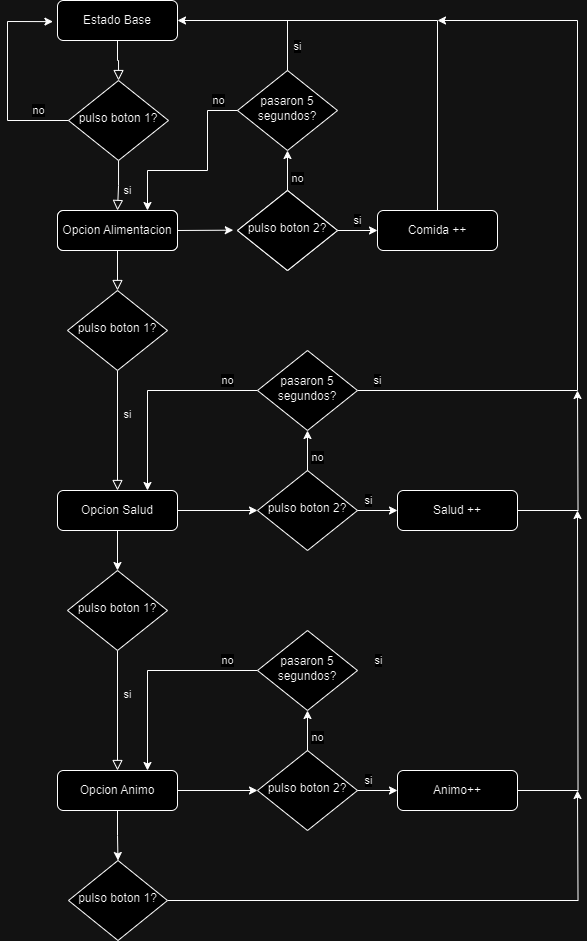

The diagram above was exported from draw.io. Its source (the exported page's mxGraphModel, read from the mxfile embedded in the PNG):
<mxGraphModel dx="778" dy="1556" grid="1" gridSize="10" guides="1" tooltips="1" connect="1" arrows="1" fold="1" page="1" pageScale="1" pageWidth="827" pageHeight="1169" math="0" shadow="0">
  <root>
    <mxCell id="WIyWlLk6GJQsqaUBKTNV-0" />
    <mxCell id="WIyWlLk6GJQsqaUBKTNV-1" parent="WIyWlLk6GJQsqaUBKTNV-0" />
    <mxCell id="WIyWlLk6GJQsqaUBKTNV-2" value="" style="rounded=0;html=1;jettySize=auto;orthogonalLoop=1;fontSize=11;endArrow=block;endFill=0;endSize=8;strokeWidth=1;shadow=0;labelBackgroundColor=none;edgeStyle=orthogonalEdgeStyle;" parent="WIyWlLk6GJQsqaUBKTNV-1" source="WIyWlLk6GJQsqaUBKTNV-3" target="WIyWlLk6GJQsqaUBKTNV-6" edge="1">
      <mxGeometry relative="1" as="geometry" />
    </mxCell>
    <mxCell id="WIyWlLk6GJQsqaUBKTNV-3" value="Opcion Alimentacion" style="rounded=1;whiteSpace=wrap;html=1;fontSize=12;glass=0;strokeWidth=1;shadow=0;" parent="WIyWlLk6GJQsqaUBKTNV-1" vertex="1">
      <mxGeometry x="410" y="80" width="120" height="40" as="geometry" />
    </mxCell>
    <mxCell id="WIyWlLk6GJQsqaUBKTNV-4" value="si" style="rounded=0;html=1;jettySize=auto;orthogonalLoop=1;fontSize=11;endArrow=block;endFill=0;endSize=8;strokeWidth=1;shadow=0;labelBackgroundColor=none;edgeStyle=orthogonalEdgeStyle;" parent="WIyWlLk6GJQsqaUBKTNV-1" source="WIyWlLk6GJQsqaUBKTNV-6" target="3k-ViCvsgnoUTmNxojb2-26" edge="1">
      <mxGeometry x="-0.276" y="10" relative="1" as="geometry">
        <mxPoint as="offset" />
        <mxPoint x="470" y="350" as="targetPoint" />
      </mxGeometry>
    </mxCell>
    <mxCell id="WIyWlLk6GJQsqaUBKTNV-6" value="pulso boton 1?" style="rhombus;whiteSpace=wrap;html=1;shadow=0;fontFamily=Helvetica;fontSize=12;align=center;strokeWidth=1;spacing=6;spacingTop=-4;" parent="WIyWlLk6GJQsqaUBKTNV-1" vertex="1">
      <mxGeometry x="420" y="160" width="100" height="80" as="geometry" />
    </mxCell>
    <mxCell id="3k-ViCvsgnoUTmNxojb2-0" value="si" style="rounded=0;html=1;jettySize=auto;orthogonalLoop=1;fontSize=11;endArrow=block;endFill=0;endSize=8;strokeWidth=1;shadow=0;labelBackgroundColor=none;edgeStyle=orthogonalEdgeStyle;" edge="1" parent="WIyWlLk6GJQsqaUBKTNV-1" source="3k-ViCvsgnoUTmNxojb2-4">
      <mxGeometry x="0.2004" y="10" relative="1" as="geometry">
        <mxPoint x="470" y="80" as="targetPoint" />
        <mxPoint as="offset" />
      </mxGeometry>
    </mxCell>
    <mxCell id="3k-ViCvsgnoUTmNxojb2-1" value="Estado Base" style="rounded=1;whiteSpace=wrap;html=1;fontSize=12;glass=0;strokeWidth=1;shadow=0;" vertex="1" parent="WIyWlLk6GJQsqaUBKTNV-1">
      <mxGeometry x="410" y="-130" width="120" height="40" as="geometry" />
    </mxCell>
    <mxCell id="3k-ViCvsgnoUTmNxojb2-2" value="pulso boton 2?" style="rhombus;whiteSpace=wrap;html=1;shadow=0;fontFamily=Helvetica;fontSize=12;align=center;strokeWidth=1;spacing=6;spacingTop=-4;" vertex="1" parent="WIyWlLk6GJQsqaUBKTNV-1">
      <mxGeometry x="590" y="60" width="100" height="80" as="geometry" />
    </mxCell>
    <mxCell id="3k-ViCvsgnoUTmNxojb2-3" value="" style="endArrow=classic;html=1;rounded=0;exitX=1;exitY=0.5;exitDx=0;exitDy=0;entryX=-0.042;entryY=0.496;entryDx=0;entryDy=0;entryPerimeter=0;" edge="1" parent="WIyWlLk6GJQsqaUBKTNV-1" source="WIyWlLk6GJQsqaUBKTNV-3" target="3k-ViCvsgnoUTmNxojb2-2">
      <mxGeometry width="50" height="50" relative="1" as="geometry">
        <mxPoint x="570" y="170" as="sourcePoint" />
        <mxPoint x="620" y="120" as="targetPoint" />
      </mxGeometry>
    </mxCell>
    <mxCell id="3k-ViCvsgnoUTmNxojb2-5" value="" style="rounded=0;html=1;jettySize=auto;orthogonalLoop=1;fontSize=11;endArrow=block;endFill=0;endSize=8;strokeWidth=1;shadow=0;labelBackgroundColor=none;edgeStyle=orthogonalEdgeStyle;" edge="1" parent="WIyWlLk6GJQsqaUBKTNV-1" source="3k-ViCvsgnoUTmNxojb2-1" target="3k-ViCvsgnoUTmNxojb2-4">
      <mxGeometry relative="1" as="geometry">
        <mxPoint x="470" y="80" as="targetPoint" />
        <mxPoint x="470" y="-50" as="sourcePoint" />
      </mxGeometry>
    </mxCell>
    <mxCell id="3k-ViCvsgnoUTmNxojb2-4" value="pulso boton 1?" style="rhombus;whiteSpace=wrap;html=1;shadow=0;fontFamily=Helvetica;fontSize=12;align=center;strokeWidth=1;spacing=6;spacingTop=-4;" vertex="1" parent="WIyWlLk6GJQsqaUBKTNV-1">
      <mxGeometry x="421" y="-50" width="100" height="80" as="geometry" />
    </mxCell>
    <mxCell id="3k-ViCvsgnoUTmNxojb2-6" value="Comida ++" style="rounded=1;whiteSpace=wrap;html=1;fontSize=12;glass=0;strokeWidth=1;shadow=0;" vertex="1" parent="WIyWlLk6GJQsqaUBKTNV-1">
      <mxGeometry x="730" y="80" width="120" height="40" as="geometry" />
    </mxCell>
    <mxCell id="3k-ViCvsgnoUTmNxojb2-7" value="" style="endArrow=classic;html=1;rounded=0;exitX=1;exitY=0.5;exitDx=0;exitDy=0;entryX=0;entryY=0.5;entryDx=0;entryDy=0;" edge="1" parent="WIyWlLk6GJQsqaUBKTNV-1" source="3k-ViCvsgnoUTmNxojb2-2" target="3k-ViCvsgnoUTmNxojb2-6">
      <mxGeometry width="50" height="50" relative="1" as="geometry">
        <mxPoint x="710" y="140" as="sourcePoint" />
        <mxPoint x="760" y="90" as="targetPoint" />
      </mxGeometry>
    </mxCell>
    <mxCell id="3k-ViCvsgnoUTmNxojb2-8" value="si" style="edgeLabel;html=1;align=center;verticalAlign=middle;resizable=0;points=[];" vertex="1" connectable="0" parent="3k-ViCvsgnoUTmNxojb2-7">
      <mxGeometry x="-0.5103" relative="1" as="geometry">
        <mxPoint x="10" y="-10" as="offset" />
      </mxGeometry>
    </mxCell>
    <mxCell id="3k-ViCvsgnoUTmNxojb2-9" value="" style="endArrow=classic;html=1;rounded=0;exitX=0;exitY=0.5;exitDx=0;exitDy=0;entryX=-0.038;entryY=0.528;entryDx=0;entryDy=0;entryPerimeter=0;" edge="1" parent="WIyWlLk6GJQsqaUBKTNV-1" source="3k-ViCvsgnoUTmNxojb2-4" target="3k-ViCvsgnoUTmNxojb2-1">
      <mxGeometry width="50" height="50" relative="1" as="geometry">
        <mxPoint x="560" y="60" as="sourcePoint" />
        <mxPoint x="610" y="10" as="targetPoint" />
        <Array as="points">
          <mxPoint x="360" y="-10" />
          <mxPoint x="360" y="-109" />
        </Array>
      </mxGeometry>
    </mxCell>
    <mxCell id="3k-ViCvsgnoUTmNxojb2-10" value="no" style="edgeLabel;html=1;align=center;verticalAlign=middle;resizable=0;points=[];" vertex="1" connectable="0" parent="3k-ViCvsgnoUTmNxojb2-9">
      <mxGeometry x="-0.7063" y="1" relative="1" as="geometry">
        <mxPoint y="-11" as="offset" />
      </mxGeometry>
    </mxCell>
    <mxCell id="3k-ViCvsgnoUTmNxojb2-14" value="pasaron 5 segundos?" style="rhombus;whiteSpace=wrap;html=1;shadow=0;fontFamily=Helvetica;fontSize=12;align=center;strokeWidth=1;spacing=6;spacingTop=-4;" vertex="1" parent="WIyWlLk6GJQsqaUBKTNV-1">
      <mxGeometry x="590" y="-60" width="100" height="80" as="geometry" />
    </mxCell>
    <mxCell id="3k-ViCvsgnoUTmNxojb2-15" value="" style="endArrow=classic;html=1;rounded=0;exitX=0.5;exitY=0;exitDx=0;exitDy=0;entryX=0.5;entryY=1;entryDx=0;entryDy=0;" edge="1" parent="WIyWlLk6GJQsqaUBKTNV-1" source="3k-ViCvsgnoUTmNxojb2-2" target="3k-ViCvsgnoUTmNxojb2-14">
      <mxGeometry width="50" height="50" relative="1" as="geometry">
        <mxPoint x="560" y="60" as="sourcePoint" />
        <mxPoint x="610" y="10" as="targetPoint" />
      </mxGeometry>
    </mxCell>
    <mxCell id="3k-ViCvsgnoUTmNxojb2-17" value="no" style="edgeLabel;html=1;align=center;verticalAlign=middle;resizable=0;points=[];" vertex="1" connectable="0" parent="3k-ViCvsgnoUTmNxojb2-15">
      <mxGeometry x="-0.3638" relative="1" as="geometry">
        <mxPoint x="10" as="offset" />
      </mxGeometry>
    </mxCell>
    <mxCell id="3k-ViCvsgnoUTmNxojb2-16" value="" style="endArrow=classic;html=1;rounded=0;exitX=0.5;exitY=0;exitDx=0;exitDy=0;entryX=1;entryY=0.5;entryDx=0;entryDy=0;" edge="1" parent="WIyWlLk6GJQsqaUBKTNV-1" source="3k-ViCvsgnoUTmNxojb2-6" target="3k-ViCvsgnoUTmNxojb2-1">
      <mxGeometry width="50" height="50" relative="1" as="geometry">
        <mxPoint x="560" y="60" as="sourcePoint" />
        <mxPoint x="610" y="10" as="targetPoint" />
        <Array as="points">
          <mxPoint x="790" y="-110" />
        </Array>
      </mxGeometry>
    </mxCell>
    <mxCell id="3k-ViCvsgnoUTmNxojb2-18" value="" style="endArrow=none;html=1;rounded=0;entryX=0.5;entryY=0;entryDx=0;entryDy=0;" edge="1" parent="WIyWlLk6GJQsqaUBKTNV-1" target="3k-ViCvsgnoUTmNxojb2-14">
      <mxGeometry width="50" height="50" relative="1" as="geometry">
        <mxPoint x="640" y="-110" as="sourcePoint" />
        <mxPoint x="610" y="10" as="targetPoint" />
      </mxGeometry>
    </mxCell>
    <mxCell id="3k-ViCvsgnoUTmNxojb2-19" value="si" style="edgeLabel;html=1;align=center;verticalAlign=middle;resizable=0;points=[];" vertex="1" connectable="0" parent="3k-ViCvsgnoUTmNxojb2-18">
      <mxGeometry x="-0.0055" y="-2" relative="1" as="geometry">
        <mxPoint x="12" as="offset" />
      </mxGeometry>
    </mxCell>
    <mxCell id="3k-ViCvsgnoUTmNxojb2-20" value="" style="endArrow=classic;html=1;rounded=0;exitX=0;exitY=0.5;exitDx=0;exitDy=0;entryX=0.75;entryY=0;entryDx=0;entryDy=0;" edge="1" parent="WIyWlLk6GJQsqaUBKTNV-1" source="3k-ViCvsgnoUTmNxojb2-14" target="WIyWlLk6GJQsqaUBKTNV-3">
      <mxGeometry width="50" height="50" relative="1" as="geometry">
        <mxPoint x="550" y="60" as="sourcePoint" />
        <mxPoint x="600" y="10" as="targetPoint" />
        <Array as="points">
          <mxPoint x="560" y="-20" />
          <mxPoint x="560" y="40" />
          <mxPoint x="500" y="40" />
        </Array>
      </mxGeometry>
    </mxCell>
    <mxCell id="3k-ViCvsgnoUTmNxojb2-21" value="no" style="edgeLabel;html=1;align=center;verticalAlign=middle;resizable=0;points=[];" vertex="1" connectable="0" parent="3k-ViCvsgnoUTmNxojb2-20">
      <mxGeometry x="0.1964" y="-2" relative="1" as="geometry">
        <mxPoint x="34" y="-68" as="offset" />
      </mxGeometry>
    </mxCell>
    <mxCell id="3k-ViCvsgnoUTmNxojb2-22" value="Opcion Alimentacion" style="rounded=1;whiteSpace=wrap;html=1;fontSize=12;glass=0;strokeWidth=1;shadow=0;" vertex="1" parent="WIyWlLk6GJQsqaUBKTNV-1">
      <mxGeometry x="410" y="80" width="120" height="40" as="geometry" />
    </mxCell>
    <mxCell id="3k-ViCvsgnoUTmNxojb2-23" value="pulso boton 2?" style="rhombus;whiteSpace=wrap;html=1;shadow=0;fontFamily=Helvetica;fontSize=12;align=center;strokeWidth=1;spacing=6;spacingTop=-4;" vertex="1" parent="WIyWlLk6GJQsqaUBKTNV-1">
      <mxGeometry x="590" y="60" width="100" height="80" as="geometry" />
    </mxCell>
    <mxCell id="3k-ViCvsgnoUTmNxojb2-40" style="edgeStyle=orthogonalEdgeStyle;rounded=0;orthogonalLoop=1;jettySize=auto;html=1;exitX=1;exitY=0.5;exitDx=0;exitDy=0;" edge="1" parent="WIyWlLk6GJQsqaUBKTNV-1" source="3k-ViCvsgnoUTmNxojb2-24">
      <mxGeometry relative="1" as="geometry">
        <mxPoint x="930" y="260.0000000000002" as="targetPoint" />
      </mxGeometry>
    </mxCell>
    <mxCell id="3k-ViCvsgnoUTmNxojb2-24" value="Salud ++" style="rounded=1;whiteSpace=wrap;html=1;fontSize=12;glass=0;strokeWidth=1;shadow=0;" vertex="1" parent="WIyWlLk6GJQsqaUBKTNV-1">
      <mxGeometry x="750" y="360" width="120" height="40" as="geometry" />
    </mxCell>
    <mxCell id="3k-ViCvsgnoUTmNxojb2-35" style="edgeStyle=orthogonalEdgeStyle;rounded=0;orthogonalLoop=1;jettySize=auto;html=1;exitX=0;exitY=0.5;exitDx=0;exitDy=0;entryX=0.75;entryY=0;entryDx=0;entryDy=0;" edge="1" parent="WIyWlLk6GJQsqaUBKTNV-1" source="3k-ViCvsgnoUTmNxojb2-25" target="3k-ViCvsgnoUTmNxojb2-26">
      <mxGeometry relative="1" as="geometry" />
    </mxCell>
    <mxCell id="3k-ViCvsgnoUTmNxojb2-38" value="no" style="edgeLabel;html=1;align=center;verticalAlign=middle;resizable=0;points=[];" vertex="1" connectable="0" parent="3k-ViCvsgnoUTmNxojb2-35">
      <mxGeometry x="-0.5922" y="2" relative="1" as="geometry">
        <mxPoint x="13" y="-12" as="offset" />
      </mxGeometry>
    </mxCell>
    <mxCell id="3k-ViCvsgnoUTmNxojb2-36" style="edgeStyle=orthogonalEdgeStyle;rounded=0;orthogonalLoop=1;jettySize=auto;html=1;" edge="1" parent="WIyWlLk6GJQsqaUBKTNV-1" source="3k-ViCvsgnoUTmNxojb2-25">
      <mxGeometry relative="1" as="geometry">
        <mxPoint x="790" y="-110" as="targetPoint" />
        <Array as="points">
          <mxPoint x="930" y="260" />
          <mxPoint x="930" y="-110" />
        </Array>
      </mxGeometry>
    </mxCell>
    <mxCell id="3k-ViCvsgnoUTmNxojb2-37" value="si" style="edgeLabel;html=1;align=center;verticalAlign=middle;resizable=0;points=[];" vertex="1" connectable="0" parent="3k-ViCvsgnoUTmNxojb2-36">
      <mxGeometry x="-0.8981" y="-2" relative="1" as="geometry">
        <mxPoint x="-17" y="-12" as="offset" />
      </mxGeometry>
    </mxCell>
    <mxCell id="3k-ViCvsgnoUTmNxojb2-25" value="pasaron 5 segundos?" style="rhombus;whiteSpace=wrap;html=1;shadow=0;fontFamily=Helvetica;fontSize=12;align=center;strokeWidth=1;spacing=6;spacingTop=-4;" vertex="1" parent="WIyWlLk6GJQsqaUBKTNV-1">
      <mxGeometry x="610" y="220" width="100" height="80" as="geometry" />
    </mxCell>
    <mxCell id="3k-ViCvsgnoUTmNxojb2-33" style="edgeStyle=orthogonalEdgeStyle;rounded=0;orthogonalLoop=1;jettySize=auto;html=1;exitX=1;exitY=0.5;exitDx=0;exitDy=0;entryX=0;entryY=0.5;entryDx=0;entryDy=0;" edge="1" parent="WIyWlLk6GJQsqaUBKTNV-1" source="3k-ViCvsgnoUTmNxojb2-26" target="3k-ViCvsgnoUTmNxojb2-27">
      <mxGeometry relative="1" as="geometry" />
    </mxCell>
    <mxCell id="3k-ViCvsgnoUTmNxojb2-58" style="edgeStyle=orthogonalEdgeStyle;rounded=0;orthogonalLoop=1;jettySize=auto;html=1;exitX=0.5;exitY=1;exitDx=0;exitDy=0;entryX=0.5;entryY=0;entryDx=0;entryDy=0;" edge="1" parent="WIyWlLk6GJQsqaUBKTNV-1" source="3k-ViCvsgnoUTmNxojb2-26" target="3k-ViCvsgnoUTmNxojb2-44">
      <mxGeometry relative="1" as="geometry" />
    </mxCell>
    <mxCell id="3k-ViCvsgnoUTmNxojb2-26" value="Opcion Salud" style="rounded=1;whiteSpace=wrap;html=1;fontSize=12;glass=0;strokeWidth=1;shadow=0;" vertex="1" parent="WIyWlLk6GJQsqaUBKTNV-1">
      <mxGeometry x="410" y="360" width="120" height="40" as="geometry" />
    </mxCell>
    <mxCell id="3k-ViCvsgnoUTmNxojb2-27" value="pulso boton 2?" style="rhombus;whiteSpace=wrap;html=1;shadow=0;fontFamily=Helvetica;fontSize=12;align=center;strokeWidth=1;spacing=6;spacingTop=-4;" vertex="1" parent="WIyWlLk6GJQsqaUBKTNV-1">
      <mxGeometry x="610" y="340" width="100" height="80" as="geometry" />
    </mxCell>
    <mxCell id="3k-ViCvsgnoUTmNxojb2-32" value="" style="endArrow=classic;html=1;rounded=0;exitX=1;exitY=0.5;exitDx=0;exitDy=0;entryX=0;entryY=0.5;entryDx=0;entryDy=0;" edge="1" parent="WIyWlLk6GJQsqaUBKTNV-1" source="3k-ViCvsgnoUTmNxojb2-27" target="3k-ViCvsgnoUTmNxojb2-24">
      <mxGeometry width="50" height="50" relative="1" as="geometry">
        <mxPoint x="610" y="360" as="sourcePoint" />
        <mxPoint x="660" y="310" as="targetPoint" />
      </mxGeometry>
    </mxCell>
    <mxCell id="3k-ViCvsgnoUTmNxojb2-41" value="si" style="edgeLabel;html=1;align=center;verticalAlign=middle;resizable=0;points=[];" vertex="1" connectable="0" parent="3k-ViCvsgnoUTmNxojb2-32">
      <mxGeometry x="-0.0553" relative="1" as="geometry">
        <mxPoint x="-9" y="-10" as="offset" />
      </mxGeometry>
    </mxCell>
    <mxCell id="3k-ViCvsgnoUTmNxojb2-34" value="" style="endArrow=classic;html=1;rounded=0;exitX=0.5;exitY=0;exitDx=0;exitDy=0;" edge="1" parent="WIyWlLk6GJQsqaUBKTNV-1" source="3k-ViCvsgnoUTmNxojb2-27">
      <mxGeometry width="50" height="50" relative="1" as="geometry">
        <mxPoint x="610" y="290" as="sourcePoint" />
        <mxPoint x="660" y="300" as="targetPoint" />
      </mxGeometry>
    </mxCell>
    <mxCell id="3k-ViCvsgnoUTmNxojb2-42" value="no" style="edgeLabel;html=1;align=center;verticalAlign=middle;resizable=0;points=[];" vertex="1" connectable="0" parent="3k-ViCvsgnoUTmNxojb2-34">
      <mxGeometry x="-0.3379" y="1" relative="1" as="geometry">
        <mxPoint x="11" as="offset" />
      </mxGeometry>
    </mxCell>
    <mxCell id="3k-ViCvsgnoUTmNxojb2-43" value="si" style="rounded=0;html=1;jettySize=auto;orthogonalLoop=1;fontSize=11;endArrow=block;endFill=0;endSize=8;strokeWidth=1;shadow=0;labelBackgroundColor=none;edgeStyle=orthogonalEdgeStyle;" edge="1" parent="WIyWlLk6GJQsqaUBKTNV-1" source="3k-ViCvsgnoUTmNxojb2-44" target="3k-ViCvsgnoUTmNxojb2-52">
      <mxGeometry x="-0.276" y="10" relative="1" as="geometry">
        <mxPoint as="offset" />
        <mxPoint x="470" y="630" as="targetPoint" />
      </mxGeometry>
    </mxCell>
    <mxCell id="3k-ViCvsgnoUTmNxojb2-44" value="pulso boton 1?" style="rhombus;whiteSpace=wrap;html=1;shadow=0;fontFamily=Helvetica;fontSize=12;align=center;strokeWidth=1;spacing=6;spacingTop=-4;" vertex="1" parent="WIyWlLk6GJQsqaUBKTNV-1">
      <mxGeometry x="420" y="440" width="100" height="80" as="geometry" />
    </mxCell>
    <mxCell id="3k-ViCvsgnoUTmNxojb2-45" style="edgeStyle=orthogonalEdgeStyle;rounded=0;orthogonalLoop=1;jettySize=auto;html=1;exitX=1;exitY=0.5;exitDx=0;exitDy=0;" edge="1" parent="WIyWlLk6GJQsqaUBKTNV-1" source="3k-ViCvsgnoUTmNxojb2-46">
      <mxGeometry relative="1" as="geometry">
        <mxPoint x="930" y="380" as="targetPoint" />
      </mxGeometry>
    </mxCell>
    <mxCell id="3k-ViCvsgnoUTmNxojb2-46" value="Animo++" style="rounded=1;whiteSpace=wrap;html=1;fontSize=12;glass=0;strokeWidth=1;shadow=0;" vertex="1" parent="WIyWlLk6GJQsqaUBKTNV-1">
      <mxGeometry x="750" y="640" width="120" height="40" as="geometry" />
    </mxCell>
    <mxCell id="3k-ViCvsgnoUTmNxojb2-47" style="edgeStyle=orthogonalEdgeStyle;rounded=0;orthogonalLoop=1;jettySize=auto;html=1;exitX=0;exitY=0.5;exitDx=0;exitDy=0;entryX=0.75;entryY=0;entryDx=0;entryDy=0;" edge="1" parent="WIyWlLk6GJQsqaUBKTNV-1" source="3k-ViCvsgnoUTmNxojb2-50" target="3k-ViCvsgnoUTmNxojb2-52">
      <mxGeometry relative="1" as="geometry" />
    </mxCell>
    <mxCell id="3k-ViCvsgnoUTmNxojb2-48" value="no" style="edgeLabel;html=1;align=center;verticalAlign=middle;resizable=0;points=[];" vertex="1" connectable="0" parent="3k-ViCvsgnoUTmNxojb2-47">
      <mxGeometry x="-0.5922" y="2" relative="1" as="geometry">
        <mxPoint x="13" y="-12" as="offset" />
      </mxGeometry>
    </mxCell>
    <mxCell id="3k-ViCvsgnoUTmNxojb2-49" value="si" style="edgeLabel;html=1;align=center;verticalAlign=middle;resizable=0;points=[];" vertex="1" connectable="0" parent="WIyWlLk6GJQsqaUBKTNV-1">
      <mxGeometry x="730.4999999999998" y="529.9999999999995" as="geometry" />
    </mxCell>
    <mxCell id="3k-ViCvsgnoUTmNxojb2-50" value="pasaron 5 segundos?" style="rhombus;whiteSpace=wrap;html=1;shadow=0;fontFamily=Helvetica;fontSize=12;align=center;strokeWidth=1;spacing=6;spacingTop=-4;" vertex="1" parent="WIyWlLk6GJQsqaUBKTNV-1">
      <mxGeometry x="610" y="500" width="100" height="80" as="geometry" />
    </mxCell>
    <mxCell id="3k-ViCvsgnoUTmNxojb2-51" style="edgeStyle=orthogonalEdgeStyle;rounded=0;orthogonalLoop=1;jettySize=auto;html=1;exitX=1;exitY=0.5;exitDx=0;exitDy=0;entryX=0;entryY=0.5;entryDx=0;entryDy=0;" edge="1" parent="WIyWlLk6GJQsqaUBKTNV-1" source="3k-ViCvsgnoUTmNxojb2-52" target="3k-ViCvsgnoUTmNxojb2-53">
      <mxGeometry relative="1" as="geometry" />
    </mxCell>
    <mxCell id="3k-ViCvsgnoUTmNxojb2-62" style="edgeStyle=orthogonalEdgeStyle;rounded=0;orthogonalLoop=1;jettySize=auto;html=1;exitX=0.5;exitY=1;exitDx=0;exitDy=0;entryX=0.5;entryY=0;entryDx=0;entryDy=0;" edge="1" parent="WIyWlLk6GJQsqaUBKTNV-1" source="3k-ViCvsgnoUTmNxojb2-52" target="3k-ViCvsgnoUTmNxojb2-61">
      <mxGeometry relative="1" as="geometry" />
    </mxCell>
    <mxCell id="3k-ViCvsgnoUTmNxojb2-52" value="Opcion Animo" style="rounded=1;whiteSpace=wrap;html=1;fontSize=12;glass=0;strokeWidth=1;shadow=0;" vertex="1" parent="WIyWlLk6GJQsqaUBKTNV-1">
      <mxGeometry x="410" y="640" width="120" height="40" as="geometry" />
    </mxCell>
    <mxCell id="3k-ViCvsgnoUTmNxojb2-53" value="pulso boton 2?" style="rhombus;whiteSpace=wrap;html=1;shadow=0;fontFamily=Helvetica;fontSize=12;align=center;strokeWidth=1;spacing=6;spacingTop=-4;" vertex="1" parent="WIyWlLk6GJQsqaUBKTNV-1">
      <mxGeometry x="610" y="620" width="100" height="80" as="geometry" />
    </mxCell>
    <mxCell id="3k-ViCvsgnoUTmNxojb2-54" value="" style="endArrow=classic;html=1;rounded=0;exitX=1;exitY=0.5;exitDx=0;exitDy=0;entryX=0;entryY=0.5;entryDx=0;entryDy=0;" edge="1" parent="WIyWlLk6GJQsqaUBKTNV-1" source="3k-ViCvsgnoUTmNxojb2-53" target="3k-ViCvsgnoUTmNxojb2-46">
      <mxGeometry width="50" height="50" relative="1" as="geometry">
        <mxPoint x="610" y="640" as="sourcePoint" />
        <mxPoint x="660" y="590" as="targetPoint" />
      </mxGeometry>
    </mxCell>
    <mxCell id="3k-ViCvsgnoUTmNxojb2-55" value="si" style="edgeLabel;html=1;align=center;verticalAlign=middle;resizable=0;points=[];" vertex="1" connectable="0" parent="3k-ViCvsgnoUTmNxojb2-54">
      <mxGeometry x="-0.0553" relative="1" as="geometry">
        <mxPoint x="-9" y="-10" as="offset" />
      </mxGeometry>
    </mxCell>
    <mxCell id="3k-ViCvsgnoUTmNxojb2-56" value="" style="endArrow=classic;html=1;rounded=0;exitX=0.5;exitY=0;exitDx=0;exitDy=0;" edge="1" parent="WIyWlLk6GJQsqaUBKTNV-1" source="3k-ViCvsgnoUTmNxojb2-53">
      <mxGeometry width="50" height="50" relative="1" as="geometry">
        <mxPoint x="610" y="570" as="sourcePoint" />
        <mxPoint x="660" y="580" as="targetPoint" />
      </mxGeometry>
    </mxCell>
    <mxCell id="3k-ViCvsgnoUTmNxojb2-57" value="no" style="edgeLabel;html=1;align=center;verticalAlign=middle;resizable=0;points=[];" vertex="1" connectable="0" parent="3k-ViCvsgnoUTmNxojb2-56">
      <mxGeometry x="-0.3379" y="1" relative="1" as="geometry">
        <mxPoint x="11" as="offset" />
      </mxGeometry>
    </mxCell>
    <mxCell id="3k-ViCvsgnoUTmNxojb2-63" style="edgeStyle=orthogonalEdgeStyle;rounded=0;orthogonalLoop=1;jettySize=auto;html=1;exitX=1;exitY=0.5;exitDx=0;exitDy=0;" edge="1" parent="WIyWlLk6GJQsqaUBKTNV-1" source="3k-ViCvsgnoUTmNxojb2-61">
      <mxGeometry relative="1" as="geometry">
        <mxPoint x="930" y="660" as="targetPoint" />
      </mxGeometry>
    </mxCell>
    <mxCell id="3k-ViCvsgnoUTmNxojb2-61" value="pulso boton 1?" style="rhombus;whiteSpace=wrap;html=1;shadow=0;fontFamily=Helvetica;fontSize=12;align=center;strokeWidth=1;spacing=6;spacingTop=-4;" vertex="1" parent="WIyWlLk6GJQsqaUBKTNV-1">
      <mxGeometry x="421" y="730" width="99" height="80" as="geometry" />
    </mxCell>
  </root>
</mxGraphModel>